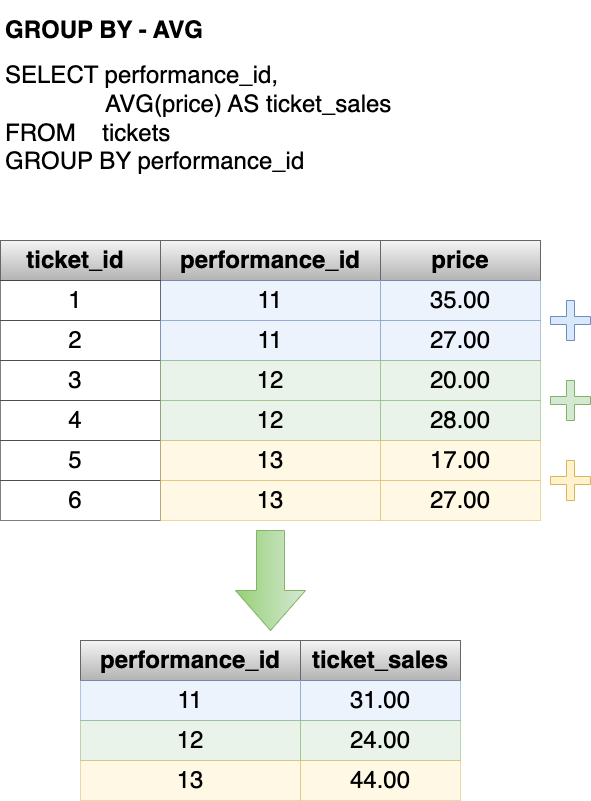

The diagram above was exported from draw.io. Its source (the exported page's mxGraphModel, read from the mxfile embedded in the PNG):
<mxGraphModel dx="954" dy="674" grid="1" gridSize="10" guides="1" tooltips="1" connect="1" arrows="1" fold="1" page="1" pageScale="1" pageWidth="1100" pageHeight="850" math="0" shadow="0">
  <root>
    <mxCell id="0" />
    <mxCell id="1" parent="0" />
    <mxCell id="CizPv_KMB3wzCR6ieps2-1" value="" style="verticalLabelPosition=bottom;verticalAlign=top;html=1;shape=mxgraph.basic.rect;fillColor2=none;strokeWidth=1;size=20;indent=5;fillColor=#f5f5f5;gradientColor=#b3b3b3;strokeColor=#666666;container=0;" vertex="1" parent="1">
      <mxGeometry x="430" y="270" width="220" height="40" as="geometry" />
    </mxCell>
    <mxCell id="CizPv_KMB3wzCR6ieps2-2" value="&lt;span style=&quot;font-size: 24px;&quot;&gt;&lt;b style=&quot;&quot;&gt;performance_id&lt;/b&gt;&lt;/span&gt;" style="text;html=1;strokeColor=none;fillColor=none;align=center;verticalAlign=middle;whiteSpace=wrap;rounded=0;container=0;" vertex="1" parent="1">
      <mxGeometry x="477" y="275" width="126" height="30" as="geometry" />
    </mxCell>
    <mxCell id="CizPv_KMB3wzCR6ieps2-3" value="" style="verticalLabelPosition=bottom;verticalAlign=top;html=1;shape=mxgraph.basic.rect;fillColor2=none;strokeWidth=1;size=20;indent=5;fillColor=#f5f5f5;gradientColor=#b3b3b3;strokeColor=#666666;container=0;" vertex="1" parent="1">
      <mxGeometry x="650" y="270" width="160" height="40" as="geometry" />
    </mxCell>
    <mxCell id="CizPv_KMB3wzCR6ieps2-4" value="&lt;span style=&quot;font-size: 24px;&quot;&gt;&lt;b style=&quot;&quot;&gt;price&lt;/b&gt;&lt;/span&gt;" style="text;html=1;strokeColor=none;fillColor=none;align=center;verticalAlign=middle;whiteSpace=wrap;rounded=0;container=0;" vertex="1" parent="1">
      <mxGeometry x="682" y="275" width="96" height="30" as="geometry" />
    </mxCell>
    <mxCell id="CizPv_KMB3wzCR6ieps2-5" value="" style="verticalLabelPosition=bottom;verticalAlign=top;html=1;shape=mxgraph.basic.rect;fillColor2=none;strokeWidth=1;size=20;indent=5;container=0;fillColor=#dae8fc;strokeColor=#6c8ebf;opacity=50;" vertex="1" parent="1">
      <mxGeometry x="650" y="310" width="160" height="40" as="geometry" />
    </mxCell>
    <mxCell id="CizPv_KMB3wzCR6ieps2-6" value="" style="verticalLabelPosition=bottom;verticalAlign=top;html=1;shape=mxgraph.basic.rect;fillColor2=none;strokeWidth=1;size=20;indent=5;container=0;fillColor=#dae8fc;strokeColor=#6c8ebf;opacity=50;" vertex="1" parent="1">
      <mxGeometry x="430" y="310" width="220" height="40" as="geometry" />
    </mxCell>
    <mxCell id="CizPv_KMB3wzCR6ieps2-7" value="" style="verticalLabelPosition=bottom;verticalAlign=top;html=1;shape=mxgraph.basic.rect;fillColor2=none;strokeWidth=1;size=20;indent=5;fillColor=#f5f5f5;gradientColor=#b3b3b3;strokeColor=#666666;container=0;" vertex="1" parent="1">
      <mxGeometry x="270" y="270" width="160" height="40" as="geometry" />
    </mxCell>
    <mxCell id="CizPv_KMB3wzCR6ieps2-8" value="&lt;span style=&quot;font-size: 24px;&quot;&gt;&lt;b style=&quot;&quot;&gt;ticket_id&lt;/b&gt;&lt;/span&gt;" style="text;html=1;strokeColor=none;fillColor=none;align=center;verticalAlign=middle;whiteSpace=wrap;rounded=0;container=0;" vertex="1" parent="1">
      <mxGeometry x="282" y="275" width="126" height="30" as="geometry" />
    </mxCell>
    <mxCell id="CizPv_KMB3wzCR6ieps2-9" value="" style="verticalLabelPosition=bottom;verticalAlign=top;html=1;shape=mxgraph.basic.rect;fillColor2=none;strokeWidth=1;size=20;indent=5;container=1;opacity=50;" vertex="1" parent="1">
      <mxGeometry x="270" y="310" width="160" height="40" as="geometry" />
    </mxCell>
    <mxCell id="CizPv_KMB3wzCR6ieps2-10" value="1" style="text;html=1;strokeColor=none;fillColor=none;align=center;verticalAlign=middle;whiteSpace=wrap;rounded=0;fontSize=24;opacity=50;" vertex="1" parent="1">
      <mxGeometry x="315" y="315" width="60" height="30" as="geometry" />
    </mxCell>
    <mxCell id="CizPv_KMB3wzCR6ieps2-11" value="35.00" style="text;html=1;strokeColor=none;fillColor=none;align=center;verticalAlign=middle;whiteSpace=wrap;rounded=0;fontSize=24;opacity=50;" vertex="1" parent="1">
      <mxGeometry x="700" y="315" width="60" height="30" as="geometry" />
    </mxCell>
    <mxCell id="CizPv_KMB3wzCR6ieps2-12" value="" style="verticalLabelPosition=bottom;verticalAlign=top;html=1;shape=mxgraph.basic.rect;fillColor2=none;strokeWidth=1;size=20;indent=5;container=1;opacity=50;" vertex="1" parent="1">
      <mxGeometry x="270" y="350" width="160" height="40" as="geometry" />
    </mxCell>
    <mxCell id="CizPv_KMB3wzCR6ieps2-13" value="2" style="text;html=1;strokeColor=none;fillColor=none;align=center;verticalAlign=middle;whiteSpace=wrap;rounded=0;fontSize=24;opacity=50;" vertex="1" parent="CizPv_KMB3wzCR6ieps2-12">
      <mxGeometry x="45" y="5" width="60" height="30" as="geometry" />
    </mxCell>
    <mxCell id="CizPv_KMB3wzCR6ieps2-14" value="" style="verticalLabelPosition=bottom;verticalAlign=top;html=1;shape=mxgraph.basic.rect;fillColor2=none;strokeWidth=1;size=20;indent=5;container=0;fillColor=#dae8fc;strokeColor=#6c8ebf;opacity=50;" vertex="1" parent="1">
      <mxGeometry x="430" y="350" width="220" height="40" as="geometry" />
    </mxCell>
    <mxCell id="CizPv_KMB3wzCR6ieps2-15" value="" style="verticalLabelPosition=bottom;verticalAlign=top;html=1;shape=mxgraph.basic.rect;fillColor2=none;strokeWidth=1;size=20;indent=5;container=0;fillColor=#dae8fc;strokeColor=#6c8ebf;opacity=50;" vertex="1" parent="1">
      <mxGeometry x="650" y="350" width="160" height="40" as="geometry" />
    </mxCell>
    <mxCell id="CizPv_KMB3wzCR6ieps2-16" value="11" style="text;html=1;strokeColor=none;fillColor=none;align=center;verticalAlign=middle;whiteSpace=wrap;rounded=0;fontSize=24;opacity=50;" vertex="1" parent="1">
      <mxGeometry x="510" y="355" width="60" height="30" as="geometry" />
    </mxCell>
    <mxCell id="CizPv_KMB3wzCR6ieps2-17" value="11" style="text;html=1;strokeColor=none;fillColor=none;align=center;verticalAlign=middle;whiteSpace=wrap;rounded=0;fontSize=24;opacity=50;" vertex="1" parent="1">
      <mxGeometry x="510" y="315" width="60" height="30" as="geometry" />
    </mxCell>
    <mxCell id="CizPv_KMB3wzCR6ieps2-18" value="" style="verticalLabelPosition=bottom;verticalAlign=top;html=1;shape=mxgraph.basic.rect;fillColor2=none;strokeWidth=1;size=20;indent=5;container=1;opacity=50;" vertex="1" parent="1">
      <mxGeometry x="270" y="390" width="160" height="40" as="geometry" />
    </mxCell>
    <mxCell id="CizPv_KMB3wzCR6ieps2-19" value="3" style="text;html=1;strokeColor=none;fillColor=none;align=center;verticalAlign=middle;whiteSpace=wrap;rounded=0;fontSize=24;opacity=50;" vertex="1" parent="CizPv_KMB3wzCR6ieps2-18">
      <mxGeometry x="45" y="5" width="60" height="30" as="geometry" />
    </mxCell>
    <mxCell id="CizPv_KMB3wzCR6ieps2-20" value="" style="verticalLabelPosition=bottom;verticalAlign=top;html=1;shape=mxgraph.basic.rect;fillColor2=none;strokeWidth=1;size=20;indent=5;container=0;fillColor=#d5e8d4;strokeColor=#82b366;opacity=50;" vertex="1" parent="1">
      <mxGeometry x="430" y="390" width="220" height="40" as="geometry" />
    </mxCell>
    <mxCell id="CizPv_KMB3wzCR6ieps2-21" value="" style="verticalLabelPosition=bottom;verticalAlign=top;html=1;shape=mxgraph.basic.rect;fillColor2=none;strokeWidth=1;size=20;indent=5;container=0;fillColor=#d5e8d4;strokeColor=#82b366;opacity=50;" vertex="1" parent="1">
      <mxGeometry x="650" y="390" width="160" height="40" as="geometry" />
    </mxCell>
    <mxCell id="CizPv_KMB3wzCR6ieps2-22" value="12" style="text;html=1;strokeColor=none;fillColor=none;align=center;verticalAlign=middle;whiteSpace=wrap;rounded=0;fontSize=24;opacity=50;" vertex="1" parent="1">
      <mxGeometry x="510" y="395" width="60" height="30" as="geometry" />
    </mxCell>
    <mxCell id="CizPv_KMB3wzCR6ieps2-23" value="" style="verticalLabelPosition=bottom;verticalAlign=top;html=1;shape=mxgraph.basic.rect;fillColor2=none;strokeWidth=1;size=20;indent=5;container=1;opacity=50;" vertex="1" parent="1">
      <mxGeometry x="270" y="430" width="160" height="40" as="geometry" />
    </mxCell>
    <mxCell id="CizPv_KMB3wzCR6ieps2-24" value="4" style="text;html=1;strokeColor=none;fillColor=none;align=center;verticalAlign=middle;whiteSpace=wrap;rounded=0;fontSize=24;opacity=50;" vertex="1" parent="CizPv_KMB3wzCR6ieps2-23">
      <mxGeometry x="45" y="5" width="60" height="30" as="geometry" />
    </mxCell>
    <mxCell id="CizPv_KMB3wzCR6ieps2-25" value="" style="verticalLabelPosition=bottom;verticalAlign=top;html=1;shape=mxgraph.basic.rect;fillColor2=none;strokeWidth=1;size=20;indent=5;container=0;fillColor=#d5e8d4;strokeColor=#82b366;opacity=50;" vertex="1" parent="1">
      <mxGeometry x="430" y="430" width="220" height="40" as="geometry" />
    </mxCell>
    <mxCell id="CizPv_KMB3wzCR6ieps2-26" value="" style="verticalLabelPosition=bottom;verticalAlign=top;html=1;shape=mxgraph.basic.rect;fillColor2=none;strokeWidth=1;size=20;indent=5;container=0;fillColor=#d5e8d4;strokeColor=#82b366;opacity=50;" vertex="1" parent="1">
      <mxGeometry x="650" y="430" width="160" height="40" as="geometry" />
    </mxCell>
    <mxCell id="CizPv_KMB3wzCR6ieps2-27" value="12" style="text;html=1;strokeColor=none;fillColor=none;align=center;verticalAlign=middle;whiteSpace=wrap;rounded=0;fontSize=24;opacity=50;" vertex="1" parent="1">
      <mxGeometry x="510" y="435" width="60" height="30" as="geometry" />
    </mxCell>
    <mxCell id="CizPv_KMB3wzCR6ieps2-28" value="" style="verticalLabelPosition=bottom;verticalAlign=top;html=1;shape=mxgraph.basic.rect;fillColor2=none;strokeWidth=1;size=20;indent=5;container=1;opacity=50;" vertex="1" parent="1">
      <mxGeometry x="270" y="470" width="160" height="40" as="geometry" />
    </mxCell>
    <mxCell id="CizPv_KMB3wzCR6ieps2-29" value="5" style="text;html=1;strokeColor=none;fillColor=none;align=center;verticalAlign=middle;whiteSpace=wrap;rounded=0;fontSize=24;opacity=50;" vertex="1" parent="CizPv_KMB3wzCR6ieps2-28">
      <mxGeometry x="45" y="5" width="60" height="30" as="geometry" />
    </mxCell>
    <mxCell id="CizPv_KMB3wzCR6ieps2-30" value="" style="verticalLabelPosition=bottom;verticalAlign=top;html=1;shape=mxgraph.basic.rect;fillColor2=none;strokeWidth=1;size=20;indent=5;container=0;fillColor=#fff2cc;strokeColor=#d6b656;opacity=50;" vertex="1" parent="1">
      <mxGeometry x="430" y="470" width="220" height="40" as="geometry" />
    </mxCell>
    <mxCell id="CizPv_KMB3wzCR6ieps2-31" value="" style="verticalLabelPosition=bottom;verticalAlign=top;html=1;shape=mxgraph.basic.rect;fillColor2=none;strokeWidth=1;size=20;indent=5;container=0;fillColor=#fff2cc;strokeColor=#d6b656;opacity=50;" vertex="1" parent="1">
      <mxGeometry x="650" y="470" width="160" height="40" as="geometry" />
    </mxCell>
    <mxCell id="CizPv_KMB3wzCR6ieps2-32" value="13" style="text;html=1;strokeColor=none;fillColor=none;align=center;verticalAlign=middle;whiteSpace=wrap;rounded=0;fontSize=24;opacity=50;" vertex="1" parent="1">
      <mxGeometry x="510" y="475" width="60" height="30" as="geometry" />
    </mxCell>
    <mxCell id="CizPv_KMB3wzCR6ieps2-33" value="" style="verticalLabelPosition=bottom;verticalAlign=top;html=1;shape=mxgraph.basic.rect;fillColor2=none;strokeWidth=1;size=20;indent=5;container=1;opacity=50;" vertex="1" parent="1">
      <mxGeometry x="270" y="510" width="160" height="40" as="geometry" />
    </mxCell>
    <mxCell id="CizPv_KMB3wzCR6ieps2-34" value="6" style="text;html=1;strokeColor=none;fillColor=none;align=center;verticalAlign=middle;whiteSpace=wrap;rounded=0;fontSize=24;opacity=50;" vertex="1" parent="CizPv_KMB3wzCR6ieps2-33">
      <mxGeometry x="45" y="5" width="60" height="30" as="geometry" />
    </mxCell>
    <mxCell id="CizPv_KMB3wzCR6ieps2-35" value="" style="verticalLabelPosition=bottom;verticalAlign=top;html=1;shape=mxgraph.basic.rect;fillColor2=none;strokeWidth=1;size=20;indent=5;container=0;fillColor=#fff2cc;strokeColor=#d6b656;opacity=50;" vertex="1" parent="1">
      <mxGeometry x="430" y="510" width="220" height="40" as="geometry" />
    </mxCell>
    <mxCell id="CizPv_KMB3wzCR6ieps2-36" value="" style="verticalLabelPosition=bottom;verticalAlign=top;html=1;shape=mxgraph.basic.rect;fillColor2=none;strokeWidth=1;size=20;indent=5;container=0;fillColor=#fff2cc;strokeColor=#d6b656;opacity=50;" vertex="1" parent="1">
      <mxGeometry x="650" y="510" width="160" height="40" as="geometry" />
    </mxCell>
    <mxCell id="CizPv_KMB3wzCR6ieps2-37" value="13" style="text;html=1;strokeColor=none;fillColor=none;align=center;verticalAlign=middle;whiteSpace=wrap;rounded=0;fontSize=24;opacity=50;" vertex="1" parent="1">
      <mxGeometry x="510" y="515" width="60" height="30" as="geometry" />
    </mxCell>
    <mxCell id="CizPv_KMB3wzCR6ieps2-38" value="27.00" style="text;html=1;strokeColor=none;fillColor=none;align=center;verticalAlign=middle;whiteSpace=wrap;rounded=0;fontSize=24;opacity=50;" vertex="1" parent="1">
      <mxGeometry x="700" y="355" width="60" height="30" as="geometry" />
    </mxCell>
    <mxCell id="CizPv_KMB3wzCR6ieps2-39" value="20.00" style="text;html=1;strokeColor=none;fillColor=none;align=center;verticalAlign=middle;whiteSpace=wrap;rounded=0;fontSize=24;opacity=50;" vertex="1" parent="1">
      <mxGeometry x="700" y="395" width="60" height="30" as="geometry" />
    </mxCell>
    <mxCell id="CizPv_KMB3wzCR6ieps2-40" value="28.00" style="text;html=1;strokeColor=none;fillColor=none;align=center;verticalAlign=middle;whiteSpace=wrap;rounded=0;fontSize=24;opacity=50;" vertex="1" parent="1">
      <mxGeometry x="700" y="435" width="60" height="30" as="geometry" />
    </mxCell>
    <mxCell id="CizPv_KMB3wzCR6ieps2-41" value="17.00" style="text;html=1;strokeColor=none;fillColor=none;align=center;verticalAlign=middle;whiteSpace=wrap;rounded=0;fontSize=24;opacity=50;" vertex="1" parent="1">
      <mxGeometry x="700" y="475" width="60" height="30" as="geometry" />
    </mxCell>
    <mxCell id="CizPv_KMB3wzCR6ieps2-42" value="27.00" style="text;html=1;strokeColor=none;fillColor=none;align=center;verticalAlign=middle;whiteSpace=wrap;rounded=0;fontSize=24;opacity=50;" vertex="1" parent="1">
      <mxGeometry x="700" y="515" width="60" height="30" as="geometry" />
    </mxCell>
    <mxCell id="CizPv_KMB3wzCR6ieps2-43" value="" style="verticalLabelPosition=bottom;verticalAlign=top;html=1;shape=mxgraph.basic.rect;fillColor2=none;strokeWidth=1;size=20;indent=5;fillColor=#f5f5f5;gradientColor=#b3b3b3;strokeColor=#666666;container=0;" vertex="1" parent="1">
      <mxGeometry x="350" y="670" width="220" height="40" as="geometry" />
    </mxCell>
    <mxCell id="CizPv_KMB3wzCR6ieps2-44" value="&lt;span style=&quot;font-size: 24px;&quot;&gt;&lt;b style=&quot;&quot;&gt;performance_id&lt;/b&gt;&lt;/span&gt;" style="text;html=1;strokeColor=none;fillColor=none;align=center;verticalAlign=middle;whiteSpace=wrap;rounded=0;container=0;" vertex="1" parent="1">
      <mxGeometry x="397" y="675" width="126" height="30" as="geometry" />
    </mxCell>
    <mxCell id="CizPv_KMB3wzCR6ieps2-45" value="" style="verticalLabelPosition=bottom;verticalAlign=top;html=1;shape=mxgraph.basic.rect;fillColor2=none;strokeWidth=1;size=20;indent=5;fillColor=#f5f5f5;gradientColor=#b3b3b3;strokeColor=#666666;container=0;" vertex="1" parent="1">
      <mxGeometry x="570" y="670" width="160" height="40" as="geometry" />
    </mxCell>
    <mxCell id="CizPv_KMB3wzCR6ieps2-46" value="&lt;span style=&quot;font-size: 24px;&quot;&gt;&lt;b&gt;ticket_sales&lt;/b&gt;&lt;/span&gt;" style="text;html=1;strokeColor=none;fillColor=none;align=center;verticalAlign=middle;whiteSpace=wrap;rounded=0;container=0;" vertex="1" parent="1">
      <mxGeometry x="602" y="675" width="96" height="30" as="geometry" />
    </mxCell>
    <mxCell id="CizPv_KMB3wzCR6ieps2-47" value="" style="verticalLabelPosition=bottom;verticalAlign=top;html=1;shape=mxgraph.basic.rect;fillColor2=none;strokeWidth=1;size=20;indent=5;container=0;fillColor=#dae8fc;strokeColor=#6c8ebf;opacity=50;" vertex="1" parent="1">
      <mxGeometry x="570" y="710" width="160" height="40" as="geometry" />
    </mxCell>
    <mxCell id="CizPv_KMB3wzCR6ieps2-48" value="" style="verticalLabelPosition=bottom;verticalAlign=top;html=1;shape=mxgraph.basic.rect;fillColor2=none;strokeWidth=1;size=20;indent=5;container=0;fillColor=#dae8fc;strokeColor=#6c8ebf;opacity=50;" vertex="1" parent="1">
      <mxGeometry x="350" y="710" width="220" height="40" as="geometry" />
    </mxCell>
    <mxCell id="CizPv_KMB3wzCR6ieps2-49" value="31.00" style="text;html=1;strokeColor=none;fillColor=none;align=center;verticalAlign=middle;whiteSpace=wrap;rounded=0;fontSize=24;opacity=50;" vertex="1" parent="1">
      <mxGeometry x="620" y="715" width="60" height="30" as="geometry" />
    </mxCell>
    <mxCell id="CizPv_KMB3wzCR6ieps2-50" value="11" style="text;html=1;strokeColor=none;fillColor=none;align=center;verticalAlign=middle;whiteSpace=wrap;rounded=0;fontSize=24;opacity=50;" vertex="1" parent="1">
      <mxGeometry x="430" y="715" width="60" height="30" as="geometry" />
    </mxCell>
    <mxCell id="CizPv_KMB3wzCR6ieps2-51" value="" style="verticalLabelPosition=bottom;verticalAlign=top;html=1;shape=mxgraph.basic.rect;fillColor2=none;strokeWidth=1;size=20;indent=5;container=0;fillColor=#d5e8d4;strokeColor=#82b366;opacity=50;" vertex="1" parent="1">
      <mxGeometry x="350" y="750" width="220" height="40" as="geometry" />
    </mxCell>
    <mxCell id="CizPv_KMB3wzCR6ieps2-52" value="" style="verticalLabelPosition=bottom;verticalAlign=top;html=1;shape=mxgraph.basic.rect;fillColor2=none;strokeWidth=1;size=20;indent=5;container=0;fillColor=#d5e8d4;strokeColor=#82b366;opacity=50;" vertex="1" parent="1">
      <mxGeometry x="570" y="750" width="160" height="40" as="geometry" />
    </mxCell>
    <mxCell id="CizPv_KMB3wzCR6ieps2-53" value="12" style="text;html=1;strokeColor=none;fillColor=none;align=center;verticalAlign=middle;whiteSpace=wrap;rounded=0;fontSize=24;opacity=50;" vertex="1" parent="1">
      <mxGeometry x="430" y="755" width="60" height="30" as="geometry" />
    </mxCell>
    <mxCell id="CizPv_KMB3wzCR6ieps2-54" value="" style="verticalLabelPosition=bottom;verticalAlign=top;html=1;shape=mxgraph.basic.rect;fillColor2=none;strokeWidth=1;size=20;indent=5;container=0;fillColor=#fff2cc;strokeColor=#d6b656;opacity=50;" vertex="1" parent="1">
      <mxGeometry x="350" y="790" width="220" height="40" as="geometry" />
    </mxCell>
    <mxCell id="CizPv_KMB3wzCR6ieps2-55" value="" style="verticalLabelPosition=bottom;verticalAlign=top;html=1;shape=mxgraph.basic.rect;fillColor2=none;strokeWidth=1;size=20;indent=5;container=0;fillColor=#fff2cc;strokeColor=#d6b656;opacity=50;" vertex="1" parent="1">
      <mxGeometry x="570" y="790" width="160" height="40" as="geometry" />
    </mxCell>
    <mxCell id="CizPv_KMB3wzCR6ieps2-56" value="13" style="text;html=1;strokeColor=none;fillColor=none;align=center;verticalAlign=middle;whiteSpace=wrap;rounded=0;fontSize=24;opacity=50;" vertex="1" parent="1">
      <mxGeometry x="430" y="795" width="60" height="30" as="geometry" />
    </mxCell>
    <mxCell id="CizPv_KMB3wzCR6ieps2-57" value="24.00" style="text;html=1;strokeColor=none;fillColor=none;align=center;verticalAlign=middle;whiteSpace=wrap;rounded=0;fontSize=24;opacity=50;" vertex="1" parent="1">
      <mxGeometry x="620" y="755" width="60" height="30" as="geometry" />
    </mxCell>
    <mxCell id="CizPv_KMB3wzCR6ieps2-58" value="44.00" style="text;html=1;strokeColor=none;fillColor=none;align=center;verticalAlign=middle;whiteSpace=wrap;rounded=0;fontSize=24;opacity=50;" vertex="1" parent="1">
      <mxGeometry x="620" y="795" width="60" height="30" as="geometry" />
    </mxCell>
    <mxCell id="CizPv_KMB3wzCR6ieps2-59" value="" style="html=1;shadow=0;dashed=0;align=center;verticalAlign=middle;shape=mxgraph.arrows2.arrow;dy=0.6;dx=40;direction=south;notch=0;fillColor=#d5e8d4;gradientColor=#97d077;strokeColor=#82b366;" vertex="1" parent="1">
      <mxGeometry x="505" y="560" width="70" height="100" as="geometry" />
    </mxCell>
    <mxCell id="CizPv_KMB3wzCR6ieps2-60" value="" style="shape=cross;whiteSpace=wrap;html=1;fillColor=#d5e8d4;strokeColor=#82b366;" vertex="1" parent="1">
      <mxGeometry x="820" y="410" width="40" height="40" as="geometry" />
    </mxCell>
    <mxCell id="CizPv_KMB3wzCR6ieps2-61" value="" style="shape=cross;whiteSpace=wrap;html=1;fillColor=#dae8fc;strokeColor=#6c8ebf;" vertex="1" parent="1">
      <mxGeometry x="820" y="330" width="40" height="40" as="geometry" />
    </mxCell>
    <mxCell id="CizPv_KMB3wzCR6ieps2-62" value="" style="shape=cross;whiteSpace=wrap;html=1;fillColor=#fff2cc;strokeColor=#d6b656;" vertex="1" parent="1">
      <mxGeometry x="820" y="490" width="40" height="40" as="geometry" />
    </mxCell>
    <mxCell id="CizPv_KMB3wzCR6ieps2-63" value="&lt;h1&gt;GROUP BY - AVG&lt;/h1&gt;&lt;div style=&quot;font-size: 24px;&quot;&gt;&lt;span style=&quot;font-size: 24px;&quot;&gt;S&lt;/span&gt;&lt;font style=&quot;font-size: 24px;&quot;&gt;ELECT performance_id,&amp;nbsp;&lt;/font&gt;&lt;/div&gt;&lt;div style=&quot;font-size: 24px;&quot;&gt;&lt;font style=&quot;font-size: 24px;&quot;&gt;&amp;nbsp; &amp;nbsp; &amp;nbsp; &amp;nbsp; &amp;nbsp; &amp;nbsp; &amp;nbsp; &amp;nbsp;AVG(price) AS ticket_sales&lt;/font&gt;&lt;/div&gt;&lt;div style=&quot;font-size: 24px;&quot;&gt;&lt;font style=&quot;font-size: 24px;&quot;&gt;FROM&amp;nbsp; &amp;nbsp; tickets&lt;/font&gt;&lt;/div&gt;&lt;div style=&quot;font-size: 24px;&quot;&gt;&lt;font style=&quot;font-size: 24px;&quot;&gt;GROUP BY performance_id&lt;/font&gt;&lt;/div&gt;" style="text;html=1;strokeColor=none;fillColor=none;spacing=5;spacingTop=-20;whiteSpace=wrap;overflow=hidden;rounded=0;" vertex="1" parent="1">
      <mxGeometry x="270" y="40" width="530" height="200" as="geometry" />
    </mxCell>
  </root>
</mxGraphModel>